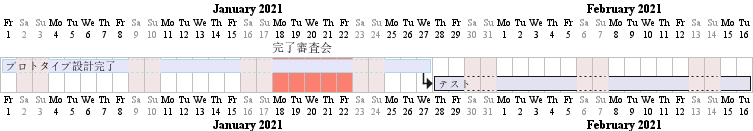

The diagram above was rendered by PlantUML. Its source (embedded in the PNG):
@startgantt
saturday are closed
sunday are closed

Project starts the 1st of january 2021
[プロトタイプ設計完了] as [TASK1] lasts 19 days
[TASK1] is colored in Lavender/LightBlue
[テスト] lasts 14 days
[TASK1]->[テスト]

2021-01-18 to 2021-01-22 are named [完了審査会]
2021-01-18 to 2021-01-22 are colored in salmon 
@endgantt